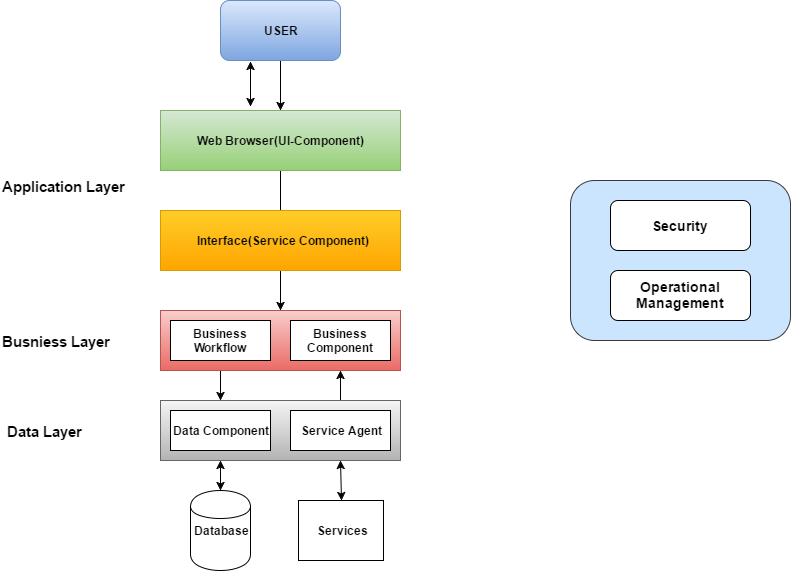

The diagram above was exported from draw.io. Its source (the exported page's mxGraphModel, read from the mxfile embedded in the PNG):
<mxGraphModel dx="1042" dy="554" grid="1" gridSize="10" guides="1" tooltips="1" connect="1" arrows="1" fold="1" page="1" pageScale="1" pageWidth="850" pageHeight="1100" background="#ffffff" math="0" shadow="0">
  <root>
    <mxCell id="0" />
    <mxCell id="1" parent="0" />
    <mxCell id="7" style="edgeStyle=orthogonalEdgeStyle;rounded=0;html=1;jettySize=auto;orthogonalLoop=1;" parent="1" source="2" target="4" edge="1">
      <mxGeometry relative="1" as="geometry" />
    </mxCell>
    <mxCell id="2" value="&lt;b&gt;USER&lt;/b&gt;" style="rounded=1;whiteSpace=wrap;html=1;fillColor=#dae8fc;strokeColor=#6c8ebf;gradientColor=#7ea6e0;" parent="1" vertex="1">
      <mxGeometry x="240" y="240" width="120" height="60" as="geometry" />
    </mxCell>
    <mxCell id="11" value="" style="edgeStyle=orthogonalEdgeStyle;rounded=0;html=1;jettySize=auto;orthogonalLoop=1;" parent="1" source="4" target="10" edge="1">
      <mxGeometry relative="1" as="geometry" />
    </mxCell>
    <mxCell id="4" value="&lt;b&gt;Web Browser(&lt;/b&gt;&lt;b&gt;UI-Component&lt;/b&gt;&lt;b&gt;)&lt;/b&gt;" style="whiteSpace=wrap;html=1;fillColor=#d5e8d4;strokeColor=#82b366;gradientColor=#97d077;" parent="1" vertex="1">
      <mxGeometry x="180" y="350" width="240" height="60" as="geometry" />
    </mxCell>
    <mxCell id="8" value="" style="endArrow=classic;startArrow=classic;html=1;exitX=0.377;exitY=-0.07;exitPerimeter=0;" parent="1" source="4" edge="1">
      <mxGeometry width="50" height="50" relative="1" as="geometry">
        <mxPoint x="250" y="350" as="sourcePoint" />
        <mxPoint x="270" y="301" as="targetPoint" />
      </mxGeometry>
    </mxCell>
    <mxCell id="23" style="edgeStyle=orthogonalEdgeStyle;rounded=0;html=1;exitX=0.25;exitY=1;entryX=0.25;entryY=0;jettySize=auto;orthogonalLoop=1;" parent="1" source="10" target="13" edge="1">
      <mxGeometry relative="1" as="geometry" />
    </mxCell>
    <mxCell id="10" value="" style="whiteSpace=wrap;html=1;fillColor=#f8cecc;strokeColor=#b85450;gradientColor=#ea6b66;" parent="1" vertex="1">
      <mxGeometry x="180" y="550" width="240" height="60" as="geometry" />
    </mxCell>
    <mxCell id="12" value="&lt;b&gt;Interface(Service Component)&lt;/b&gt;" style="whiteSpace=wrap;html=1;fillColor=#ffcd28;strokeColor=#d79b00;gradientColor=#ffa500;" parent="1" vertex="1">
      <mxGeometry x="180" y="450" width="240" height="60" as="geometry" />
    </mxCell>
    <mxCell id="24" style="edgeStyle=orthogonalEdgeStyle;rounded=0;html=1;exitX=0.75;exitY=0;entryX=0.75;entryY=1;jettySize=auto;orthogonalLoop=1;" parent="1" source="13" target="10" edge="1">
      <mxGeometry relative="1" as="geometry" />
    </mxCell>
    <mxCell id="13" value="" style="whiteSpace=wrap;html=1;fillColor=#f5f5f5;strokeColor=#666666;gradientColor=#b3b3b3;" parent="1" vertex="1">
      <mxGeometry x="180" y="640" width="240" height="60" as="geometry" />
    </mxCell>
    <mxCell id="14" value="&lt;b&gt;Business Workflow&lt;/b&gt;" style="whiteSpace=wrap;html=1;" parent="1" vertex="1">
      <mxGeometry x="190" y="560" width="100" height="40" as="geometry" />
    </mxCell>
    <mxCell id="15" value="&lt;b&gt;Business Component&lt;/b&gt;" style="whiteSpace=wrap;html=1;" parent="1" vertex="1">
      <mxGeometry x="310" y="560" width="100" height="40" as="geometry" />
    </mxCell>
    <mxCell id="16" value="&lt;b&gt;Data Component&lt;/b&gt;" style="whiteSpace=wrap;html=1;" parent="1" vertex="1">
      <mxGeometry x="190" y="650" width="100" height="40" as="geometry" />
    </mxCell>
    <mxCell id="17" value="&lt;b&gt;Service Agent&lt;/b&gt;" style="whiteSpace=wrap;html=1;" parent="1" vertex="1">
      <mxGeometry x="310" y="650" width="100" height="40" as="geometry" />
    </mxCell>
    <mxCell id="18" value="&lt;b&gt;Database&lt;/b&gt;" style="shape=cylinder;whiteSpace=wrap;html=1;" parent="1" vertex="1">
      <mxGeometry x="210" y="730" width="60" height="80" as="geometry" />
    </mxCell>
    <mxCell id="19" value="&lt;b&gt;Services&lt;/b&gt;" style="whiteSpace=wrap;html=1;" parent="1" vertex="1">
      <mxGeometry x="318" y="740" width="85" height="60" as="geometry" />
    </mxCell>
    <mxCell id="21" value="" style="endArrow=classic;startArrow=classic;html=1;exitX=0.5;exitY=0;entryX=0.75;entryY=1;" parent="1" source="19" target="13" edge="1">
      <mxGeometry width="50" height="50" relative="1" as="geometry">
        <mxPoint x="330" y="750" as="sourcePoint" />
        <mxPoint x="380" y="700" as="targetPoint" />
      </mxGeometry>
    </mxCell>
    <mxCell id="22" value="" style="endArrow=classic;startArrow=classic;html=1;exitX=0.5;exitY=0;entryX=0.25;entryY=1;" parent="1" source="18" target="13" edge="1">
      <mxGeometry width="50" height="50" relative="1" as="geometry">
        <mxPoint x="371" y="750" as="sourcePoint" />
        <mxPoint x="370" y="710" as="targetPoint" />
        <Array as="points">
          <mxPoint x="240" y="720" />
        </Array>
      </mxGeometry>
    </mxCell>
    <mxCell id="25" value="&lt;b&gt;&lt;font style=&quot;font-size: 15px&quot;&gt;Application Layer&lt;/font&gt;&lt;/b&gt;" style="text;html=1;resizable=0;points=[];autosize=1;align=left;verticalAlign=top;spacingTop=-4;" parent="1" vertex="1">
      <mxGeometry x="20" y="415" width="140" height="20" as="geometry" />
    </mxCell>
    <mxCell id="26" value="&lt;b&gt;&lt;font style=&quot;font-size: 15px&quot;&gt;Busniess Layer&lt;/font&gt;&lt;/b&gt;" style="text;html=1;resizable=0;points=[];autosize=1;align=left;verticalAlign=top;spacingTop=-4;" parent="1" vertex="1">
      <mxGeometry x="20" y="570" width="130" height="20" as="geometry" />
    </mxCell>
    <mxCell id="27" value="&lt;b&gt;&lt;font style=&quot;font-size: 15px&quot;&gt;Data Layer&lt;/font&gt;&lt;/b&gt;" style="text;html=1;resizable=0;points=[];autosize=1;align=left;verticalAlign=top;spacingTop=-4;" parent="1" vertex="1">
      <mxGeometry x="25" y="660" width="90" height="20" as="geometry" />
    </mxCell>
    <mxCell id="28" value="" style="rounded=1;whiteSpace=wrap;html=1;fillColor=#cce5ff;strokeColor=#36393d;" parent="1" vertex="1">
      <mxGeometry x="590" y="420" width="220" height="160" as="geometry" />
    </mxCell>
    <mxCell id="30" value="&lt;b&gt;&lt;font style=&quot;font-size: 14px&quot;&gt;Security&lt;/font&gt;&lt;/b&gt;" style="rounded=1;whiteSpace=wrap;html=1;" parent="1" vertex="1">
      <mxGeometry x="630" y="440" width="140" height="50" as="geometry" />
    </mxCell>
    <mxCell id="31" value="&lt;b&gt;&lt;font style=&quot;font-size: 14px&quot;&gt;Operational Management&lt;/font&gt;&lt;/b&gt;" style="rounded=1;whiteSpace=wrap;html=1;" parent="1" vertex="1">
      <mxGeometry x="630" y="510" width="140" height="50" as="geometry" />
    </mxCell>
  </root>
</mxGraphModel>